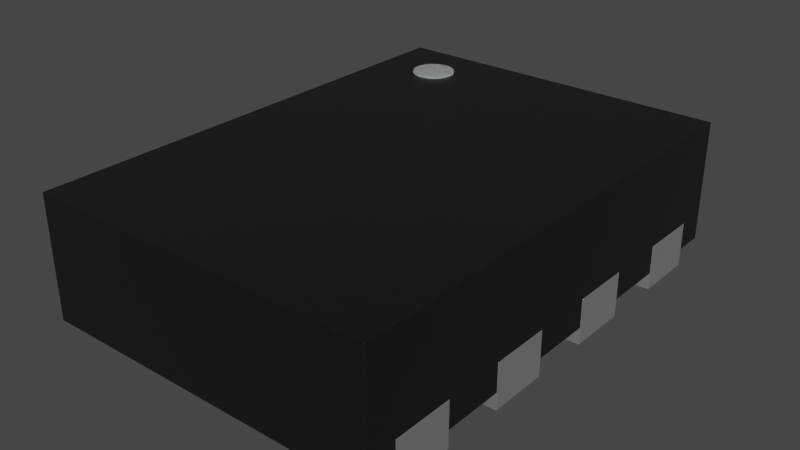 # Source: X2SON8_1.4x1x0.32mm_P0.35mm.blend  (saved by Blender 4.1.23; exported with 4.5.12 LTS)
import bpy
from mathutils import Matrix  # noqa: F401  (used for matrix-valued properties, if any)

bpy.ops.wm.read_factory_settings(use_empty=True)
scene = bpy.context.scene
scene.name = 'Scene'

# ---- collections
col_collection = bpy.data.collections.new('Collection'); scene.collection.children.link(col_collection)

# ---- materials (node trees are filled in below, after node groups)
mat_metal_pins = bpy.data.materials.new('metal_pins')
mat_metal_pins.use_transparent_shadow = False
mat_metal_pins.preview_render_type = 'CUBE'
mat_plastic_chip = bpy.data.materials.new('plastic_chip')
mat_plastic_chip.use_transparent_shadow = False
mat_plastic_chip.preview_render_type = 'CUBE'
mat_white_markings = bpy.data.materials.new('white_markings')
mat_white_markings.use_transparent_shadow = False
mat_white_markings.preview_render_type = 'FLAT'

# ---- material node trees
mat_metal_pins.use_nodes = True; mat_metal_pins.node_tree.nodes.clear()
_N = mat_metal_pins.node_tree.nodes; _L = mat_metal_pins.node_tree.links
n0 = _N.new('ShaderNodeMapping'); n0.name = 'Mapping'; n0.location = (-1447, -91)
n0.inputs[3].default_value = (4.8, 1.2, 1.1)
n1 = _N.new('ShaderNodeBsdfPrincipled'); n1.name = 'Principled BSDF'; n1.location = (-560, 254)
n1.distribution = 'GGX'
n1.subsurface_method = 'BURLEY'
n1.inputs[1].default_value = 0.7818
n1.inputs[2].default_value = 0.2886
n1.inputs[3].default_value = 1.45
n1.inputs[13].default_value = 0.0
n1.inputs[27].default_value = (0.0, 0.0, 0.0, 1.0)
n1.inputs[28].default_value = 1.0
n2 = _N.new('ShaderNodeOutputMaterial'); n2.name = 'Material Output.002'; n2.location = (-205, 253)
n2.width = 213
n3 = _N.new('ShaderNodeTexNoise'); n3.name = 'Noise Texture.002'; n3.location = (-1228, -73)
n3.inputs[2].default_value = 0.1
n3.inputs[3].default_value = 7.0
n3.inputs[4].default_value = 0.6
n3.inputs[8].default_value = 0.4
n4 = _N.new('ShaderNodeTexCoord'); n4.name = 'Texture Coordinate'; n4.location = (-1636, -116)
n5 = _N.new('ShaderNodeMix'); n5.name = 'Mix.001'; n5.location = (-921, 45)
n5.data_type = 'RGBA'
n5.inputs[6].default_value = (0.9398, 0.9547, 1.0, 1.0)
n5.inputs[7].default_value = (0.13, 0.1259, 0.1359, 1.0)
n6 = _N.new('ShaderNodeBump'); n6.name = 'Bump.001'; n6.location = (-1001, -227)
n6.inputs[0].default_value = 0.05
n6.inputs[1].default_value = 0.01
n6.inputs[2].default_value = 1.0
_L.new(n1.outputs[0], n2.inputs[0])
_L.new(n3.outputs[0], n6.inputs[3])
_L.new(n0.outputs[0], n3.inputs[0])
_L.new(n3.outputs[0], n5.inputs[0])
_L.new(n4.outputs[3], n0.inputs[0])
_L.new(n5.outputs[2], n1.inputs[0])
_L.new(n6.outputs[0], n1.inputs[5])
n2.is_active_output = True
mat_plastic_chip.use_nodes = True; mat_plastic_chip.node_tree.nodes.clear()
_N = mat_plastic_chip.node_tree.nodes; _L = mat_plastic_chip.node_tree.links
n0 = _N.new('ShaderNodeBsdfPrincipled'); n0.name = 'Principled BSDF'; n0.location = (10, 300)
n0.distribution = 'GGX'
n0.subsurface_method = 'BURLEY'
n0.inputs[0].default_value = (0.009312, 0.009312, 0.009312, 1.0)
n0.inputs[1].default_value = 0.1372
n0.inputs[2].default_value = 0.3706
n0.inputs[3].default_value = 1.45
n0.inputs[27].default_value = (0.0, 0.0, 0.0, 1.0)
n0.inputs[28].default_value = 1.0
n1 = _N.new('ShaderNodeOutputMaterial'); n1.name = 'Material Output'; n1.location = (300, 300)
n2 = _N.new('ShaderNodeTexNoise'); n2.name = 'Noise Texture'; n2.location = (-893, 54)
n2.inputs[2].default_value = 200.0
n2.inputs[3].default_value = 3.6
n2.inputs[4].default_value = 0.8375
n3 = _N.new('ShaderNodeBump'); n3.name = 'Bump'; n3.location = (-604, -53)
n3.inputs[0].default_value = 0.08
n3.inputs[1].default_value = 1.0
n3.inputs[2].default_value = 1.0
_L.new(n0.outputs[0], n1.inputs[0])
_L.new(n2.outputs[0], n3.inputs[3])
_L.new(n3.outputs[0], n0.inputs[5])
n1.is_active_output = True
mat_white_markings.use_nodes = True; mat_white_markings.node_tree.nodes.clear()
_N = mat_white_markings.node_tree.nodes; _L = mat_white_markings.node_tree.links
n0 = _N.new('ShaderNodeOutputMaterial'); n0.name = 'Material Output'; n0.location = (300, 300)
n1 = _N.new('ShaderNodeBsdfPrincipled'); n1.name = 'Principled BSDF'; n1.location = (-34, 272)
n1.distribution = 'GGX'
n1.subsurface_method = 'BURLEY'
n1.inputs[1].default_value = 0.02
n1.inputs[2].default_value = 0.4636
n1.inputs[3].default_value = 1.4
n1.inputs[8].default_value = 1.0
n1.inputs[10].default_value = 0.3682
n1.inputs[13].default_value = 0.6591
n1.inputs[18].default_value = 0.2318
n1.inputs[20].default_value = 0.6709
n1.inputs[24].default_value = 0.1191
n1.inputs[27].default_value = (0.0, 0.0, 0.0, 1.0)
n1.inputs[28].default_value = 1.0
n2 = _N.new('ShaderNodeMapping'); n2.name = 'Mapping'; n2.location = (-1010, 265)
n2.inputs[3].default_value = (3.0, 1.0, 1.0)
n3 = _N.new('ShaderNodeTexCoord'); n3.name = 'Texture Coordinate'; n3.location = (-1250, 180)
n4 = _N.new('ShaderNodeBump'); n4.name = 'Bump'; n4.location = (-376, -99)
n4.inputs[0].default_value = 0.05
n4.inputs[1].default_value = 1.0
n4.inputs[2].default_value = 1.0
n5 = _N.new('ShaderNodeTexNoise'); n5.name = 'Noise Texture'; n5.location = (-662, 176)
n5.inputs[2].default_value = 88.0
n5.inputs[3].default_value = 10.8
n5.inputs[4].default_value = 0.9167
n5.inputs[8].default_value = 1.6
n6 = _N.new('ShaderNodeValToRGB'); n6.name = 'ColorRamp'; n6.location = (-354, 186)
while len(n6.color_ramp.elements) > 1: n6.color_ramp.elements.remove(n6.color_ramp.elements[-1])
n6.color_ramp.elements[0].position = 0.0; n6.color_ramp.elements[0].color = (0.2596, 0.2596, 0.2596, 1.0)
_e = n6.color_ramp.elements.new(1.0); _e.color = (0.6303, 0.6303, 0.6303, 1.0)
n7 = _N.new('ShaderNodeMix'); n7.name = 'Mix'; n7.location = (-204, 152)
n7.data_type = 'RGBA'
n7.inputs[0].default_value = 0.3682
n7.inputs[7].default_value = (0.2525, 0.2525, 0.2525, 1.0)
_L.new(n5.outputs[0], n6.inputs[0])
_L.new(n1.outputs[0], n0.inputs[0])
_L.new(n3.outputs[2], n2.inputs[0])
_L.new(n2.outputs[0], n5.inputs[0])
_L.new(n5.outputs[0], n4.inputs[3])
_L.new(n4.outputs[0], n1.inputs[5])
_L.new(n6.outputs[0], n7.inputs[6])
_L.new(n7.outputs[2], n1.inputs[0])
n0.is_active_output = True

# ---- world
world_world = bpy.data.worlds.new('World'); scene.world = world_world
world_world.use_nodes = True; world_world.node_tree.nodes.clear()
_N = world_world.node_tree.nodes; _L = world_world.node_tree.links
n0 = _N.new('ShaderNodeOutputWorld'); n0.name = 'World Output'; n0.location = (300, 300)
n1 = _N.new('ShaderNodeBackground'); n1.name = 'Background'; n1.location = (10, 300)
n1.inputs[0].default_value = (0.05088, 0.05088, 0.05088, 1.0)
_L.new(n1.outputs[0], n0.inputs[0])
n0.is_active_output = True
world_world.color = (0.05088, 0.05088, 0.05088)
world_world.use_sun_shadow = False
world_world.sun_shadow_jitter_overblur = 0.0

# ---- meshes
me_shape_9_indexedfaceset_014 = bpy.data.meshes.new('SHAPE_9_IndexedFaceSet.014')
me_shape_9_indexedfaceset_014.from_pydata([(0.2, 0.0875, 0.13), (0.2, -0.2625, 8.742e-09), (0.2, -0.0875, 0.13), (-0.5, -0.2625, 0.13), (-0.5, -0.2625, -2.186e-08), (-0.2, -0.2625, -8.742e-09), (0.2, -0.6125, 8.742e-09), (0.5, -0.6125, 2.186e-08), (-0.5, -0.4375, 0.13), (-0.2, -0.4375, 0.13), (-0.5, 0.4375, -2.186e-08), (-0.1, 0.4375, 0.13), (0.5, -0.4375, 0.13), (-0.175, 0.6125, 0.13), (0.5, 0.2625, 0.13), (0.2, -0.2625, 0.13), (-0.2, -0.0875, 0.13), (-0.305, 0.6012, 0.305), (-0.2, 0.0875, -8.742e-09), (-0.2, 0.2625, -8.742e-09), (-0.2, -0.6125, -8.742e-09), (-0.2, -0.4375, -8.742e-09), (-0.2777, 0.5854, 0.305), (-0.3208, 0.6033, 0.305), (-0.268, 0.5728, 0.305), (-0.2619, 0.5581, 0.305), (-0.3817, 0.5423, 0.305), (-0.3797, 0.5581, 0.305), (-0.3736, 0.5728, 0.305), (-0.3513, 0.5951, 0.305), (0.2, -0.6125, 0.13), (0.5, -0.6125, 0.13), (-0.1, 0.4375, -4.371e-09), (-0.175, 0.6125, -7.649e-09), (0.5, 0.0875, 0.13), (0.5, 0.2625, 2.186e-08), (-0.5, -0.0875, -2.186e-08), (-0.2903, 0.4895, 0.305), (-0.2619, 0.5265, 0.305), (-0.2, -0.6125, 0.13), (-0.2, 0.0875, 0.13), (0.5, -0.2625, 0.13), (0.5, -0.0875, 0.13), (-0.3736, 0.5118, 0.305), (0.5, 0.6125, 2.186e-08), (0.5, 0.4375, 2.186e-08), (0.2, 0.6125, 8.742e-09), (0.2, 0.4375, 8.742e-09), (0.2, 0.6125, 0.13), (0.5, 0.6125, 0.13), (0.2, 0.0875, 8.742e-09), (0.5, 0.0875, 2.186e-08), (0.2, 0.2625, 8.742e-09), (0.2, 0.2625, 0.13), (-0.5, 0.0875, 0.13), (-0.5, 0.2625, -2.186e-08), (-0.5, 0.2625, 0.13), (-0.5, 0.0875, -2.186e-08), (0.5, -0.0875, 2.186e-08), (0.5, -0.2625, 2.186e-08), (0.2, -0.0875, 8.742e-09), (-0.2, -0.0875, -8.742e-09), (-0.2, -0.2625, 0.13), (0.2, -0.4375, 8.742e-09), (0.2, -0.4375, 0.13), (0.5, -0.4375, 2.186e-08), (-0.5, -0.4375, -2.186e-08), (-0.5, -0.6125, -2.186e-08), (-0.1, 0.5375, -4.371e-09), (-0.5, 0.6125, -2.186e-08), (-0.5, 0.4375, 0.13), (-0.5, 0.6125, 0.13), (-0.2777, 0.4992, 0.305), (0.5, 0.4375, 0.13), (-0.305, 0.4834, 0.305), (-0.268, 0.5118, 0.305), (0.2, 0.4375, 0.13), (-0.5, -0.6125, 0.13), (-0.2, 0.2625, 0.13), (-0.5, -0.0875, 0.13), (-0.1, 0.5375, 0.13), (-0.3513, 0.4895, 0.305), (-0.2598, 0.5423, 0.305), (-0.3208, 0.4814, 0.305), (-0.3797, 0.5265, 0.305), (-0.3366, 0.4834, 0.305), (-0.3639, 0.4992, 0.305), (-0.3639, 0.5854, 0.305), (-0.3366, 0.6012, 0.305), (-0.2903, 0.5951, 0.305), (0.2, 0.0875, 0.13), (0.2, -0.0875, 0.13), (-0.5, -0.2625, 0.13), (-0.5, -0.4375, 0.13), (-0.2, -0.4375, 0.13), (-0.1, 0.4375, 0.13), (-0.5, 0.0875, 0.05), (0.5, -0.4375, 0.13), (-0.5, 0.4375, 0.05), (-0.2, -0.0875, 0.05), (-0.5, -0.7, 0.05), (0.5, 0.4375, 0.05), (-0.175, 0.6125, 0.13), (0.5, 0.6125, 0.05), (0.2, 0.0875, 0.05), (0.5, 0.2625, 0.13), (-0.2, -0.6125, 0.05), (0.2, -0.0875, 0.05), (0.2, -0.2625, 0.13), (-0.2, -0.0875, 0.13), (0.2, -0.6125, 0.13), (0.5, -0.6125, 0.13), (0.5, 0.0875, 0.13), (0.5, -0.7, 0.4), (-0.5, 0.2625, 0.05), (0.2, -0.2625, 0.05), (0.5, 0.0875, 0.05), (0.5, -0.7, 0.05), (0.5, 0.7, 0.4), (0.2, 0.6125, 0.05), (-0.2, -0.4375, 0.05), (-0.2, -0.6125, 0.13), (-0.2, 0.0875, 0.13), (0.5, -0.0875, 0.05), (0.5, -0.2625, 0.13), (0.5, -0.0875, 0.13), (-0.2, -0.2625, 0.05), (0.2, 0.6125, 0.13), (0.5, 0.6125, 0.13), (0.2, 0.2625, 0.13), (-0.5, 0.0875, 0.13), (-0.5, 0.2625, 0.13), (-0.2, -0.2625, 0.13), (0.2, -0.4375, 0.13), (-0.5, 0.4375, 0.13), (-0.5, 0.6125, 0.13), (-0.2619, 0.5265, 0.405), (-0.5, -0.0875, 0.05), (-0.5, 0.6125, 0.05), (-0.5, 0.7, 0.05), (-0.5, -0.4375, 0.05), (-0.5, -0.2625, 0.05), (0.5, 0.4375, 0.13), (-0.5, -0.6125, 0.05), (0.5, -0.2625, 0.05), (0.2, 0.4375, 0.05), (-0.2, 0.2625, 0.05), (0.2, -0.6125, 0.05), (0.5, 0.2625, 0.05), (0.5, 0.7, 0.05), (-0.5, -0.7, 0.4), (-0.3797, 0.5265, 0.405), (-0.5, 0.7, 0.4), (-0.268, 0.5118, 0.405), (0.2, 0.4375, 0.13), (0.2, 0.2625, 0.05), (-0.5, -0.6125, 0.13), (-0.2, 0.0875, 0.05), (-0.2, 0.2625, 0.13), (-0.5, -0.0875, 0.13), (0.2, -0.4375, 0.05), (0.5, -0.4375, 0.05), (0.5, -0.6125, 0.05), (-0.1, 0.4375, 0.05), (-0.175, 0.6125, 0.05), (-0.1, 0.5375, 0.13), (-0.1, 0.5375, 0.05), (-0.2777, 0.4992, 0.405), (-0.2903, 0.4895, 0.405), (-0.2598, 0.5423, 0.405), (-0.2777, 0.5854, 0.405), (-0.2903, 0.5951, 0.405), (-0.305, 0.6012, 0.405), (-0.3817, 0.5423, 0.405), (-0.3797, 0.5581, 0.405), (-0.3736, 0.5728, 0.405), (-0.268, 0.5728, 0.405), (-0.2619, 0.5581, 0.405), (-0.3639, 0.5854, 0.405), (-0.3208, 0.6033, 0.405), (-0.3513, 0.5951, 0.405), (-0.3366, 0.6012, 0.405), (-0.3639, 0.4992, 0.405), (-0.3736, 0.5118, 0.405), (-0.3513, 0.4895, 0.405), (-0.3366, 0.4834, 0.405), (-0.305, 0.4834, 0.405), (-0.3208, 0.4814, 0.405)], [], [(44, 45, 47, 46), (37, 72, 167, 168), (73, 49, 48, 76), (112, 105, 118), (76, 47, 45, 73), (27, 26, 173, 174), (48, 46, 47, 76), (74, 37, 168, 186), (49, 44, 46, 48), (102, 164, 166, 165), (53, 52, 50, 0), (110, 133, 97, 111), (34, 51, 35, 14), (105, 142, 118), (54, 57, 18, 40), (115, 160, 120, 126), (56, 55, 57, 54), (144, 124, 97, 161), (14, 35, 52, 53), (87, 28, 175, 178), (34, 14, 53, 0), (162, 147, 110, 111), (18, 57, 55, 19), (28, 27, 174, 175), (56, 54, 40, 78), (81, 85, 185, 184), (78, 19, 55, 56), (118, 128, 149), (41, 59, 58, 42), (118, 142, 128), (113, 124, 125), (5, 4, 36, 61), (147, 162, 117), (58, 59, 1, 60), (147, 160, 133, 110), (15, 1, 59, 41), (108, 91, 125, 124), (65, 7, 6, 63), (128, 103, 149), (41, 42, 2, 15), (99, 126, 132, 109), (71, 69, 10, 70), (156, 143, 100), (2, 60, 1, 15), (150, 93, 156), (79, 36, 4, 3), (116, 112, 125, 123), (163, 98, 134, 95), (3, 4, 5, 62), (126, 141, 92, 132), (79, 3, 62, 16), (164, 149, 119), (40, 18, 19, 78), (113, 97, 124), (31, 7, 65, 12), (144, 115, 108, 124), (32, 68, 80, 11), (137, 96, 157, 99), (30, 6, 7, 31), (152, 130, 159), (64, 63, 6, 30), (146, 157, 122, 158), (12, 65, 63, 64), (152, 159, 150), (8, 66, 67, 77), (157, 96, 130, 122), (31, 12, 64, 30), (152, 139, 135), (20, 67, 66, 21), (152, 134, 131), (8, 77, 39, 9), (152, 135, 134), (9, 21, 66, 8), (140, 120, 94, 93), (39, 20, 21, 9), (120, 106, 121, 94), (77, 67, 20, 39), (106, 143, 156, 121), (13, 33, 69, 71), (107, 123, 125, 91), (32, 11, 70, 10), (152, 131, 130), (32, 33, 68), (86, 81, 184, 182), (38, 82, 169, 136), (165, 166, 163, 95), (139, 138, 135), (32, 10, 69, 33), (11, 80, 13), (25, 24, 176, 177), (68, 33, 13, 80), (119, 149, 103), (113, 125, 112), (114, 146, 158, 131), (85, 83, 187, 185), (101, 142, 105, 148), (139, 152, 118, 149), (116, 104, 90, 112), (140, 93, 92, 141), (90, 129, 105, 112), (101, 145, 154, 142), (138, 164, 102, 135), (145, 119, 127, 154), (119, 103, 128, 127), (160, 161, 97, 133), (163, 166, 119, 145), (106, 120, 160, 147), (11, 13, 71, 70), (160, 115, 144, 161), (146, 163, 145, 155), (114, 98, 163, 146), (113, 112, 118), (115, 107, 91, 108), (35, 51, 50, 52), (104, 155, 129, 90), (138, 139, 164), (101, 148, 155, 145), (62, 5, 61, 16), (113, 117, 111), (104, 107, 99, 157), (82, 25, 177, 169), (114, 131, 134, 98), (155, 148, 105, 129), (126, 120, 140, 141), (159, 92, 150), (113, 111, 97), (139, 149, 164), (75, 38, 136, 153), (117, 162, 111), (117, 113, 150, 100), (29, 87, 178, 180), (0, 50, 51, 34), (155, 104, 157, 146), (83, 74, 186, 187), (24, 22, 170, 176), (92, 93, 150), (22, 89, 171, 170), (137, 159, 130, 96), (42, 58, 60, 2), (150, 156, 100), (26, 84, 151, 173), (16, 61, 36, 79), (164, 119, 166), (88, 29, 180, 181), (137, 99, 109, 159), (100, 147, 117), (100, 143, 106), (116, 123, 107, 104), (89, 17, 172, 171), (73, 45, 44, 49), (72, 75, 153, 167), (43, 86, 182, 183), (17, 23, 179, 172), (154, 127, 128, 142), (100, 106, 147), (84, 43, 183, 151), (23, 88, 181, 179), (107, 115, 126, 99), (173, 151, 183, 182, 184, 185, 187, 186, 168, 167, 153, 136, 169, 177, 176, 170, 171, 172, 179, 181, 180, 178, 175, 174), (113, 118, 152, 150), (121, 156, 93, 94), (92, 159, 109, 132), (131, 158, 122, 130), (165, 95, 134, 135, 102), (26, 27, 28, 87, 29, 88, 23, 17, 89, 22, 24, 25, 82, 38, 75, 72, 37, 74, 83, 85, 81, 86, 43, 84)])
me_shape_9_indexedfaceset_014.polygons.foreach_set('use_smooth', [True] * 165)
me_shape_9_indexedfaceset_014.polygons.foreach_set('material_index', [0, 2, 0, 1, 0, 2, 0, 2, 0, 1, 0, 1, 0, 1, 0, 1, 0, 1, 0, 2, 0, 1, 0, 2, 0, 2, 0, 1, 0, 1, 1, 0, 1, 0, 1, 0, 1, 0, 1, 0, 1, 0, 1, 0, 1, 0, 1, 1, 0, 1, 0, 1, 0, 1, 0, 1, 0, 1, 0, 1, 0, 1, 0, 1, 0, 1, 0, 1, 0, 1, 0, 1, 0, 1, 0, 1, 0, 1, 0, 1, 0, 1, 0, 2, 2, 1, 1, 0, 0, 2, 0, 1, 1, 1, 2, 1, 1, 1, 1, 1, 1, 1, 1, 1, 1, 1, 1, 0, 1, 1, 1, 1, 1, 0, 1, 1, 1, 0, 1, 1, 2, 1, 1, 1, 1, 1, 1, 2, 1, 1, 2, 0, 1, 2, 2, 1, 2, 1, 0, 1, 2, 0, 1, 2, 1, 1, 1, 1, 2, 0, 2, 2, 2, 1, 1, 2, 2, 1, 2, 1, 1, 1, 1, 1, 2])
_k = set([(0, 34), (0, 50), (0, 53), (1, 15), (1, 59), (1, 60), (2, 15), (2, 42), (2, 60), (3, 4), (3, 62), (3, 79), (4, 5), (4, 36), (5, 61), (5, 62), (6, 7), (6, 30), (6, 63), (7, 31), (7, 65), (8, 9), (8, 66), (8, 77), (9, 21), (9, 39), (10, 32), (10, 69), (10, 70), (11, 32), (11, 70), (11, 80), (12, 31), (12, 64), (12, 65), (13, 71), (13, 80), (14, 34), (14, 35), (14, 53), (15, 41), (16, 61), (16, 62), (16, 79), (17, 23), (17, 89), (18, 19), (18, 40), (18, 57), (19, 55), (19, 78), (20, 21), (20, 39), (20, 67), (21, 66), (22, 24), (22, 89), (23, 88), (24, 25), (25, 82), (26, 27), (26, 84), (27, 28), (28, 87), (29, 87), (29, 88), (30, 31), (30, 64), (32, 68), (33, 68), (33, 69), (34, 51), (35, 51), (35, 52), (36, 61), (36, 79), (37, 72), (37, 74), (38, 75), (38, 82), (39, 77), (40, 54), (40, 78), (41, 42), (41, 59), (42, 58), (43, 84), (43, 86), (44, 45), (44, 46), (44, 49), (45, 47), (45, 73), (46, 47), (46, 48), (47, 76), (48, 49), (48, 76), (49, 73), (50, 51), (50, 52), (52, 53), (54, 56), (54, 57), (55, 56), (55, 57), (56, 78), (58, 59), (58, 60), (63, 64), (63, 65), (66, 67), (67, 77), (69, 71), (70, 71), (72, 75), (73, 76), (74, 83), (81, 85), (81, 86), (83, 85), (90, 104), (90, 112), (90, 129), (91, 107), (91, 108), (91, 125), (92, 132), (92, 141), (92, 159), (93, 94), (93, 140), (93, 156), (94, 120), (94, 121), (95, 134), (95, 163), (95, 165), (96, 130), (96, 137), (96, 157), (97, 111), (97, 133), (97, 161), (98, 114), (98, 134), (98, 163), (99, 109), (99, 126), (99, 137), (100, 117), (100, 143), (100, 150), (101, 142), (101, 145), (101, 148), (102, 135), (102, 165), (103, 119), (103, 128), (103, 149), (104, 116), (104, 155), (105, 112), (105, 129), (105, 148), (106, 120), (106, 121), (106, 143), (107, 115), (107, 123), (108, 115), (108, 124), (109, 132), (109, 159), (110, 111), (110, 133), (110, 147), (111, 162), (112, 116), (113, 117), (113, 118), (113, 150), (114, 131), (114, 146), (115, 144), (116, 123), (117, 162), (118, 149), (118, 152), (119, 127), (119, 145), (120, 140), (121, 156), (122, 130), (122, 157), (122, 158), (123, 125), (124, 125), (124, 144), (126, 132), (126, 141), (127, 128), (127, 154), (128, 142), (129, 155), (130, 131), (131, 158), (133, 160), (134, 135), (135, 138), (136, 153), (136, 169), (137, 159), (138, 139), (138, 164), (139, 149), (139, 152), (140, 141), (142, 154), (143, 156), (144, 161), (145, 154), (146, 157), (146, 158), (147, 160), (147, 162), (148, 155), (150, 152), (151, 173), (151, 183), (153, 167), (160, 161), (163, 166), (164, 166), (167, 168), (168, 186), (169, 177), (170, 171), (170, 176), (171, 172), (172, 179), (173, 174), (174, 175), (175, 178), (176, 177), (178, 180), (179, 181), (180, 181), (182, 183), (182, 184), (184, 185), (185, 187), (186, 187)])
me_shape_9_indexedfaceset_014.attributes.new('sharp_edge', 'BOOLEAN', 'EDGE').data.foreach_set('value', [ (min(e.vertices), max(e.vertices)) in _k for e in me_shape_9_indexedfaceset_014.edges])
_uv = me_shape_9_indexedfaceset_014.uv_layers.new(name='UVMap')
_uv.uv.foreach_set('vector', [0.8571, 0.0625, 0.8571, 0.1875, 0.6429, 0.1875, 0.6429, 0.0625, 0.2926, 0.7179, 0.3017, 0.7179, 0.3017, 0.7893, 0.2926, 0.7893, 0.8571, 0.1875, 0.8571, 0.0625, 0.6429, 0.0625, 0.6429, 0.1875, 0.5929, 0.4375, 0.5929, 0.3125, 0.7857, 0.0, 0.6429, 0.5929, 0.6429, 0.5, 0.8571, 0.5, 0.8571, 0.5929, 0.7179, 0.1014, 0.7179, 0.1126, 0.7893, 0.1126, 0.7893, 0.1014, 0.5929, 0.0625, 0.5, 0.0625, 0.5, 0.1875, 0.5929, 0.1875, 0.2821, 0.7179, 0.2926, 0.7179, 0.2926, 0.7893, 0.2821, 0.7893, 0.8571, 0.5929, 0.8571, 0.5, 0.6429, 0.5, 0.6429, 0.5929, 0.375, 0.5929, 0.375, 0.5357, 0.4286, 0.5357, 0.4286, 0.5929, 0.5929, 0.3125, 0.5, 0.3125, 0.5, 0.4375, 0.5929, 0.4375, 0.6429, 0.9375, 0.6429, 0.8125, 0.8571, 0.8125, 0.8571, 0.9375, 0.5929, 0.4375, 0.5, 0.4375, 0.5, 0.3125, 0.5929, 0.3125, 0.5929, 0.3125, 0.5929, 0.1875, 0.7857, 0.0, 0.1429, 0.5929, 0.1429, 0.5, 0.3571, 0.5, 0.3571, 0.5929, 0.6429, 0.6875, 0.6429, 0.8125, 0.3571, 0.8125, 0.3571, 0.6875, 0.5929, 0.3125, 0.5, 0.3125, 0.5, 0.4375, 0.5929, 0.4375, 0.5357, 0.6875, 0.5929, 0.6875, 0.5929, 0.8125, 0.5357, 0.8125, 0.8571, 0.5929, 0.8571, 0.5, 0.6429, 0.5, 0.6429, 0.5929, 0.7179, 0.08186, 0.7179, 0.09087, 0.7893, 0.09087, 0.7893, 0.08186, 0.8571, 0.4375, 0.8571, 0.3125, 0.6429, 0.3125, 0.6429, 0.4375, 0.8571, 0.5357, 0.6429, 0.5357, 0.6429, 0.5929, 0.8571, 0.5929, 0.3571, 0.4375, 0.1429, 0.4375, 0.1429, 0.3125, 0.3571, 0.3125, 0.7179, 0.09087, 0.7179, 0.1014, 0.7893, 0.1014, 0.7893, 0.09087, 0.1429, 0.3125, 0.1429, 0.4375, 0.3571, 0.4375, 0.3571, 0.3125, 0.2491, 0.7179, 0.2596, 0.7179, 0.2596, 0.7893, 0.2491, 0.7893, 0.3571, 0.5929, 0.3571, 0.5, 0.1429, 0.5, 0.1429, 0.5929, 0.7857, 0.0, 0.5929, 0.0625, 0.5357, 0.0, 0.5929, 0.6875, 0.5, 0.6875, 0.5, 0.5625, 0.5929, 0.5625, 0.7857, 0.0, 0.5929, 0.1875, 0.5929, 0.0625, 0.7857, 1.0, 0.5929, 0.6875, 0.5929, 0.5625, 0.3571, 0.6875, 0.1429, 0.6875, 0.1429, 0.5625, 0.3571, 0.5625, 0.6429, 0.9375, 0.8571, 0.9375, 0.8571, 1.0, 0.8571, 0.5625, 0.8571, 0.6875, 0.6429, 0.6875, 0.6429, 0.5625, 0.5357, 0.9375, 0.5357, 0.8125, 0.5929, 0.8125, 0.5929, 0.9375, 0.6429, 0.5929, 0.6429, 0.5, 0.8571, 0.5, 0.8571, 0.5929, 0.6429, 0.6875, 0.6429, 0.5625, 0.8571, 0.5625, 0.8571, 0.6875, 0.8571, 0.8125, 0.8571, 0.9375, 0.6429, 0.9375, 0.6429, 0.8125, 0.5929, 0.0625, 0.5357, 0.0625, 0.5357, 0.0, 0.8571, 0.6875, 0.8571, 0.5625, 0.6429, 0.5625, 0.6429, 0.6875, 0.5357, 0.5625, 0.5357, 0.6875, 0.5929, 0.6875, 0.5929, 0.5625, 0.5929, 0.0625, 0.5, 0.0625, 0.5, 0.1875, 0.5929, 0.1875, 0.5929, 0.9375, 0.5357, 0.9375, 0.5357, 1.0, 0.5929, 0.5625, 0.5, 0.5625, 0.5, 0.6875, 0.5929, 0.6875, 0.7857, 1.0, 0.5929, 0.8125, 0.5929, 0.9375, 0.5929, 0.5625, 0.5, 0.5625, 0.5, 0.6875, 0.5929, 0.6875, 0.5357, 0.4375, 0.5929, 0.4375, 0.5929, 0.5625, 0.5357, 0.5625, 0.4286, 0.5357, 0.1429, 0.5357, 0.1429, 0.5929, 0.4286, 0.5929, 0.1429, 0.5929, 0.1429, 0.5, 0.3571, 0.5, 0.3571, 0.5929, 0.3571, 0.5357, 0.1429, 0.5357, 0.1429, 0.5929, 0.3571, 0.5929, 0.1429, 0.5625, 0.1429, 0.6875, 0.3571, 0.6875, 0.3571, 0.5625, 0.375, 0.0625, 0.8571, 0.0, 0.6429, 0.0625, 0.5929, 0.4375, 0.5, 0.4375, 0.5, 0.3125, 0.5929, 0.3125, 0.7857, 1.0, 0.5929, 0.8125, 0.5929, 0.6875, 0.5929, 0.9375, 0.5, 0.9375, 0.5, 0.8125, 0.5929, 0.8125, 0.8571, 0.5357, 0.6429, 0.5357, 0.6429, 0.5929, 0.8571, 0.5929, 0.5, 0.1875, 0.5, 0.1161, 0.5929, 0.1161, 0.5929, 0.1875, 0.1429, 0.5625, 0.1429, 0.4375, 0.3571, 0.4375, 0.3571, 0.5625, 0.6429, 0.5929, 0.6429, 0.5, 0.8571, 0.5, 0.8571, 0.5929, 0.7857, 0.0, 0.5929, 0.4375, 0.5929, 0.5625, 0.5929, 0.8125, 0.5, 0.8125, 0.5, 0.9375, 0.5929, 0.9375, 0.5357, 0.3125, 0.5357, 0.4375, 0.5929, 0.4375, 0.5929, 0.3125, 0.8571, 0.5929, 0.8571, 0.5, 0.6429, 0.5, 0.6429, 0.5929, 0.7857, 0.0, 0.5929, 0.5625, 0.7857, 1.0, 0.5929, 0.8125, 0.5, 0.8125, 0.5, 0.9375, 0.5929, 0.9375, 0.3571, 0.5357, 0.1429, 0.5357, 0.1429, 0.5929, 0.3571, 0.5929, 0.8571, 0.9375, 0.8571, 0.8125, 0.6429, 0.8125, 0.6429, 0.9375, 0.7857, 0.0, 0.5357, 0.0, 0.5929, 0.0625, 0.3571, 0.9375, 0.1429, 0.9375, 0.1429, 0.8125, 0.3571, 0.8125, 0.7857, 0.0, 0.5929, 0.1875, 0.5929, 0.3125, 0.1429, 0.8125, 0.1429, 0.9375, 0.3571, 0.9375, 0.3571, 0.8125, 0.7857, 0.0, 0.5929, 0.0625, 0.5929, 0.1875, 0.3571, 0.5929, 0.3571, 0.5, 0.1429, 0.5, 0.1429, 0.5929, 0.1429, 0.5357, 0.3571, 0.5357, 0.3571, 0.5929, 0.1429, 0.5929, 0.5929, 0.9375, 0.5, 0.9375, 0.5, 0.8125, 0.5929, 0.8125, 0.5357, 0.8125, 0.5357, 0.9375, 0.5929, 0.9375, 0.5929, 0.8125, 0.1429, 0.5929, 0.1429, 0.5, 0.3571, 0.5, 0.3571, 0.5929, 0.3571, 0.5357, 0.1429, 0.5357, 0.1429, 0.5929, 0.3571, 0.5929, 0.375, 0.5929, 0.375, 0.5, 0.1429, 0.5, 0.1429, 0.5929, 0.6429, 0.5357, 0.8571, 0.5357, 0.8571, 0.5929, 0.6429, 0.5929, 0.4286, 0.5, 0.4286, 0.5929, 0.1429, 0.5929, 0.1429, 0.5, 0.7857, 0.0, 0.5929, 0.3125, 0.5929, 0.4375, 0.4286, 0.1875, 0.375, 0.0625, 0.4286, 0.1161, 0.2401, 0.7179, 0.2491, 0.7179, 0.2491, 0.7893, 0.2401, 0.7893, 0.7179, 0.1239, 0.7179, 0.1126, 0.7893, 0.1126, 0.7893, 0.1239, 0.5929, 0.1161, 0.5357, 0.1161, 0.5357, 0.1875, 0.5929, 0.1875, 0.5357, 0.0, 0.5357, 0.0625, 0.5929, 0.0625, 0.4286, 0.1875, 0.1429, 0.1875, 0.1429, 0.0625, 0.375, 0.0625, 0.4286, 0.1875, 0.4286, 0.1161, 0.375, 0.0625, 0.7179, 0.1014, 0.7179, 0.09087, 0.7893, 0.09087, 0.7893, 0.1014, 0.4286, 0.5, 0.375, 0.5, 0.375, 0.5929, 0.4286, 0.5929, 0.6429, 0.0625, 0.8571, 0.0, 0.8571, 0.0625, 0.7857, 1.0, 0.5929, 0.5625, 0.5929, 0.4375, 0.1429, 0.5357, 0.3571, 0.5357, 0.3571, 0.5929, 0.1429, 0.5929, 0.2596, 0.7179, 0.2709, 0.7179, 0.2709, 0.7893, 0.2596, 0.7893, 0.5357, 0.1875, 0.5929, 0.1875, 0.5929, 0.3125, 0.5357, 0.3125, 0.1429, 0.5357, 0.1429, 0.7857, 0.8571, 0.7857, 0.8571, 0.5357, 0.8571, 0.5357, 0.6429, 0.5357, 0.6429, 0.5929, 0.8571, 0.5929, 0.5357, 0.8125, 0.5929, 0.8125, 0.5929, 0.6875, 0.5357, 0.6875, 0.6429, 0.4375, 0.6429, 0.3125, 0.8571, 0.3125, 0.8571, 0.4375, 0.8571, 0.5357, 0.6429, 0.5357, 0.6429, 0.5929, 0.8571, 0.5929, 0.1429, 0.5357, 0.375, 0.5357, 0.375, 0.5929, 0.1429, 0.5929, 0.5357, 0.1875, 0.5357, 0.0625, 0.5929, 0.0625, 0.5929, 0.1875, 0.6429, 0.5357, 0.8571, 0.5357, 0.8571, 0.5929, 0.6429, 0.5929, 0.6429, 0.5357, 0.8571, 0.5357, 0.8571, 0.5929, 0.6429, 0.5929, 0.4286, 0.1875, 0.4286, 0.1161, 0.6429, 0.0625, 0.6429, 0.1875, 0.3571, 0.9375, 0.3571, 0.8125, 0.6429, 0.8125, 0.6429, 0.9375, 0.4286, 0.1875, 0.375, 0.0625, 0.1429, 0.0625, 0.1429, 0.1875, 0.6429, 0.8125, 0.6429, 0.6875, 0.8571, 0.6875, 0.8571, 0.8125, 0.3571, 0.3125, 0.4286, 0.1875, 0.6429, 0.1875, 0.6429, 0.3125, 0.1429, 0.3125, 0.1429, 0.1875, 0.4286, 0.1875, 0.3571, 0.3125, 0.7857, 1.0, 0.5929, 0.4375, 0.7857, 0.0, 0.5357, 0.6875, 0.5357, 0.5625, 0.5929, 0.5625, 0.5929, 0.6875, 0.8571, 0.3125, 0.8571, 0.4375, 0.6429, 0.4375, 0.6429, 0.3125, 0.5357, 0.4375, 0.5357, 0.3125, 0.5929, 0.3125, 0.5929, 0.4375, 0.1429, 0.0625, 0.1429, 0.0, 0.375, 0.0625, 0.8571, 0.1875, 0.8571, 0.3125, 0.6429, 0.3125, 0.6429, 0.1875, 0.5929, 0.6875, 0.5, 0.6875, 0.5, 0.5625, 0.5929, 0.5625, 0.7857, 1.0, 0.5357, 1.0, 0.5929, 0.9375, 0.6429, 0.4375, 0.6429, 0.5625, 0.3571, 0.5625, 0.3571, 0.4375, 0.7179, 0.1126, 0.7179, 0.1014, 0.7893, 0.1014, 0.7893, 0.1126, 0.5357, 0.3125, 0.5929, 0.3125, 0.5929, 0.1875, 0.5357, 0.1875, 0.6429, 0.5357, 0.8571, 0.5357, 0.8571, 0.5929, 0.6429, 0.5929, 0.3571, 0.6875, 0.3571, 0.8125, 0.1429, 0.8125, 0.1429, 0.6875, 0.5929, 0.5625, 0.5929, 0.6875, 0.7857, 1.0, 0.7857, 1.0, 0.5929, 0.9375, 0.5929, 0.8125, 0.1429, 0.0, 0.8571, 0.0, 0.375, 0.0625, 0.7179, 0.1344, 0.7179, 0.1239, 0.7893, 0.1239, 0.7893, 0.1344, 0.5357, 1.0, 0.5357, 0.9375, 0.5929, 0.9375, 0.8571, 0.5357, 0.8571, 0.7857, 0.1429, 0.7857, 0.1429, 0.5357, 0.2491, 0.7179, 0.2401, 0.7179, 0.2401, 0.7893, 0.2491, 0.7893, 0.6429, 0.5929, 0.6429, 0.5, 0.8571, 0.5, 0.8571, 0.5929, 0.6429, 0.3125, 0.6429, 0.4375, 0.3571, 0.4375, 0.3571, 0.3125, 0.2709, 0.7179, 0.2821, 0.7179, 0.2821, 0.7893, 0.2709, 0.7893, 0.7179, 0.09087, 0.7179, 0.08186, 0.7893, 0.08186, 0.7893, 0.09087, 0.5929, 0.6875, 0.5929, 0.8125, 0.7857, 1.0, 0.3017, 0.7179, 0.2926, 0.7179, 0.2926, 0.7893, 0.3017, 0.7893, 0.5357, 0.5625, 0.5929, 0.5625, 0.5929, 0.4375, 0.5357, 0.4375, 0.8571, 0.5929, 0.8571, 0.5, 0.6429, 0.5, 0.6429, 0.5929, 0.7857, 1.0, 0.5929, 0.9375, 0.5357, 1.0, 0.7179, 0.1126, 0.7179, 0.1239, 0.7893, 0.1239, 0.7893, 0.1126, 0.3571, 0.5929, 0.3571, 0.5, 0.1429, 0.5, 0.1429, 0.5929, 0.375, 0.0625, 0.6429, 0.0625, 0.4286, 0.1161, 0.2596, 0.7179, 0.2491, 0.7179, 0.2491, 0.7893, 0.2596, 0.7893, 0.1429, 0.5357, 0.3571, 0.5357, 0.3571, 0.5929, 0.1429, 0.5929, 0.1429, 1.0, 0.6429, 0.9375, 0.8571, 1.0, 0.1429, 1.0, 0.1429, 0.9375, 0.3571, 0.9375, 0.8571, 0.4375, 0.8571, 0.5625, 0.6429, 0.5625, 0.6429, 0.4375, 0.2926, 0.7179, 0.2821, 0.7179, 0.2821, 0.7893, 0.2926, 0.7893, 0.5929, 0.1875, 0.5, 0.1875, 0.5, 0.0625, 0.5929, 0.0625, 0.7179, 0.1434, 0.7179, 0.1344, 0.7893, 0.1344, 0.7893, 0.1434, 0.7179, 0.1344, 0.7179, 0.1434, 0.7893, 0.1434, 0.7893, 0.1344, 0.2821, 0.7179, 0.2709, 0.7179, 0.2709, 0.7893, 0.2821, 0.7893, 0.6429, 0.1875, 0.6429, 0.0625, 0.8571, 0.0625, 0.8571, 0.1875, 0.1429, 1.0, 0.3571, 0.9375, 0.6429, 0.9375, 0.7179, 0.1239, 0.7179, 0.1344, 0.7893, 0.1344, 0.7893, 0.1239, 0.2709, 0.7179, 0.2596, 0.7179, 0.2596, 0.7893, 0.2709, 0.7893, 0.6429, 0.5625, 0.6429, 0.6875, 0.3571, 0.6875, 0.3571, 0.5625, 0.2273, 0.1126, 0.2288, 0.1239, 0.2332, 0.1344, 0.2401, 0.1434, 0.2491, 0.1503, 0.2596, 0.1547, 0.2709, 0.1562, 0.2821, 0.1547, 0.2926, 0.1503, 0.3017, 0.1434, 0.3086, 0.1344, 0.3129, 0.1239, 0.3144, 0.1126, 0.3129, 0.1014, 0.3086, 0.09087, 0.3017, 0.08186, 0.2926, 0.07494, 0.2821, 0.07059, 0.2709, 0.06911, 0.2596, 0.07059, 0.2491, 0.07494, 0.2401, 0.08186, 0.2332, 0.09087, 0.2288, 0.1014, 0.8571, 1.0, 0.8571, 0.0, 0.1429, 0.0, 0.1429, 1.0, 0.3571, 0.9375, 0.1429, 0.9375, 0.1429, 0.8125, 0.3571, 0.8125, 0.1429, 0.6875, 0.1429, 0.5625, 0.3571, 0.5625, 0.3571, 0.6875, 0.1429, 0.3125, 0.3571, 0.3125, 0.3571, 0.4375, 0.1429, 0.4375, 0.4286, 0.1161, 0.4286, 0.1875, 0.1429, 0.1875, 0.1429, 0.0625, 0.375, 0.0625, 0.2273, 0.1126, 0.2288, 0.1014, 0.2332, 0.09087, 0.2401, 0.08186, 0.2491, 0.07494, 0.2596, 0.07059, 0.2709, 0.06911, 0.2821, 0.07059, 0.2926, 0.07494, 0.3017, 0.08186, 0.3086, 0.09087, 0.3129, 0.1014, 0.3144, 0.1126, 0.3129, 0.1239, 0.3086, 0.1344, 0.3017, 0.1434, 0.2926, 0.1503, 0.2821, 0.1547, 0.2709, 0.1562, 0.2596, 0.1547, 0.2491, 0.1503, 0.2401, 0.1434, 0.2332, 0.1344, 0.2288, 0.1239])
me_shape_9_indexedfaceset_014.materials.append(mat_metal_pins)
me_shape_9_indexedfaceset_014.materials.append(mat_plastic_chip)
me_shape_9_indexedfaceset_014.materials.append(mat_white_markings)
me_shape_9_indexedfaceset_014.update()
me_shape_9_indexedfaceset_014.normals_split_custom_set([tuple(v) for v in zip(*[iter([4.371e-08, -5.075e-15, -1.0, 4.371e-08, -5.075e-15, -1.0, 4.371e-08, -5.075e-15, -1.0, 4.371e-08, -5.075e-15, -1.0, 0.5, -0.866, -1.624e-06, 0.7071, -0.7071, -1.181e-06, 0.7071, -0.7071, -1.181e-06, 0.5, -0.866, -1.624e-06, 0.0, -4.257e-08, 1.0, 0.0, -4.257e-08, 1.0, 0.0, -4.257e-08, 1.0, 0.0, -4.257e-08, 1.0, 1.0, 8.87e-08, 3.229e-08, 1.0, -7.401e-08, 3.238e-08, 1.0, 9.002e-08, 2.358e-07, -9.934e-08, -1.0, 0.0, -9.934e-08, -1.0, 0.0, -9.934e-08, -1.0, 0.0, -9.934e-08, -1.0, 0.0, -0.9659, 0.2588, 5.166e-07, -1.0, 1.483e-07, 7.38e-08, -1.0, -1.483e-07, 7.38e-08, -0.9659, 0.2588, 5.166e-07, -1.0, 1.637e-07, 0.0, -1.0, 1.637e-07, 0.0, -1.0, 1.637e-07, 0.0, -1.0, 1.637e-07, 0.0, 0.2588, -0.9659, -1.771e-06, 0.5, -0.866, -1.624e-06, 0.5, -0.866, -1.624e-06, 0.2588, -0.9659, -1.771e-06, 1.987e-07, 1.0, 0.0, 1.987e-07, 1.0, 0.0, 1.987e-07, 1.0, 0.0, 1.987e-07, 1.0, 0.0, -0.3827, -0.9239, 0.0, -0.3827, -0.9239, 0.0, -0.9239, -0.3827, 0.0, -0.9239, -0.3827, 0.0, -1.0, 0.0, 0.0, -1.0, 0.0, 0.0, -1.0, 0.0, 0.0, -1.0, 0.0, 0.0, 0.0, 8.515e-08, -1.0, 0.0, 8.515e-08, -1.0, 0.0, 8.515e-08, -1.0, 0.0, 8.515e-08, -1.0, 1.0, 0.0, 0.0, 1.0, 0.0, 0.0, 1.0, 0.0, 0.0, 1.0, 0.0, 0.0, 1.0, -7.401e-08, 3.238e-08, 1.0, -2.6e-07, 2.121e-07, 1.0, 9.002e-08, 2.358e-07, -7.451e-08, -1.0, 0.0, -7.451e-08, -1.0, 0.0, -7.451e-08, -1.0, 0.0, -7.451e-08, -1.0, 0.0, -4.435e-09, 4.257e-08, -1.0, -2.639e-15, 4.257e-08, -1.0, -3.016e-15, 4.257e-08, -1.0, -4.435e-09, 4.257e-08, -1.0, -1.0, 0.0, 0.0, -1.0, 0.0, 0.0, -1.0, 0.0, 0.0, -1.0, 0.0, 0.0, 1.0, 2.661e-07, 0.0, 1.0, -8.454e-08, 4.121e-08, 1.0, 1.422e-07, -8.229e-08, 1.0, 2.661e-07, 0.0, 9.934e-08, 1.0, 0.0, 9.934e-08, 1.0, 0.0, 9.934e-08, 1.0, 0.0, 9.934e-08, 1.0, 0.0, -0.7071, 0.7071, 1.181e-06, -0.866, 0.5, 8.118e-07, -0.866, 0.5, 8.118e-07, -0.7071, 0.7071, 1.181e-06, 0.0, -4.257e-08, 1.0, 0.0, -4.257e-08, 1.0, 0.0, -4.257e-08, 1.0, 0.0, -4.257e-08, 1.0, 1.987e-07, 1.0, 0.0, 1.987e-07, 1.0, 0.0, 1.987e-07, 1.0, 0.0, 1.987e-07, 1.0, 0.0, 4.371e-08, -8.459e-15, -1.0, 4.371e-08, -8.459e-15, -1.0, 4.371e-08, -8.459e-15, -1.0, 4.371e-08, -8.459e-15, -1.0, -0.866, 0.5, 8.118e-07, -0.9659, 0.2588, 5.166e-07, -0.9659, 0.2588, 5.166e-07, -0.866, 0.5, 8.118e-07, -3.548e-08, 0.0, 1.0, -3.548e-08, 0.0, 1.0, -3.548e-08, 0.0, 1.0, -3.548e-08, 0.0, 1.0, -0.5, -0.866, -1.624e-06, -0.2588, -0.9659, -1.771e-06, -0.2588, -0.9659, -1.771e-06, -0.5, -0.866, -1.624e-06, 0.0, 1.0, 1.91e-07, 0.0, 1.0, 1.91e-07, 0.0, 1.0, 1.91e-07, 0.0, 1.0, 1.91e-07, 1.0, 9.002e-08, 2.358e-07, 1.0, 4.262e-07, 2.848e-07, 1.0, 5.081e-07, 1.35e-07, 1.0, 0.0, 0.0, 1.0, 0.0, 0.0, 1.0, 0.0, 0.0, 1.0, 0.0, 0.0, 1.0, 9.002e-08, 2.358e-07, 1.0, -2.6e-07, 2.121e-07, 1.0, 4.262e-07, 2.848e-07, 1.0, 6.429e-08, -1.895e-10, 1.0, -8.454e-08, 4.121e-08, 1.0, 6.091e-08, 7.359e-08, 4.371e-08, 8.459e-15, -1.0, 4.371e-08, 8.459e-15, -1.0, 4.371e-08, 8.459e-15, -1.0, 4.371e-08, 8.459e-15, -1.0, 4.435e-09, 4.257e-08, -1.0, 0.0, 4.257e-08, -1.0, 0.0, 4.257e-08, -1.0, 4.371e-08, -8.459e-15, -1.0, 4.371e-08, -8.459e-15, -1.0, 4.371e-08, -8.459e-15, -1.0, 4.371e-08, -8.459e-15, -1.0, 1.0, -1.863e-07, 0.0, 1.0, -1.863e-07, 0.0, 1.0, -1.863e-07, 0.0, 1.0, -1.863e-07, 0.0, 0.0, -1.0, 0.0, 0.0, -1.0, 0.0, 0.0, -1.0, 0.0, 0.0, -1.0, 0.0, 0.0, 8.515e-08, -1.0, 0.0, 8.515e-08, -1.0, 0.0, 8.515e-08, -1.0, 0.0, 8.515e-08, -1.0, 4.371e-08, -3.384e-15, -1.0, 4.371e-08, -3.384e-15, -1.0, 4.371e-08, -3.384e-15, -1.0, 4.371e-08, -3.384e-15, -1.0, 1.0, 4.262e-07, 2.848e-07, 1.0, 5.322e-07, 0.0, 1.0, 5.081e-07, 1.35e-07, 0.0, -4.257e-08, 1.0, 0.0, -4.257e-08, 1.0, 0.0, -4.257e-08, 1.0, 0.0, -4.257e-08, 1.0, -1.0, -1.863e-07, -9.313e-08, -1.0, -1.863e-07, -9.313e-08, -1.0, -1.863e-07, -9.313e-08, -1.0, -1.863e-07, -9.313e-08, -1.0, 0.0, -1.146e-07, -1.0, 0.0, -1.146e-07, -1.0, 0.0, -1.146e-07, -1.0, 0.0, -1.146e-07, -1.0, 2.657e-07, 4.413e-08, -1.0, 5.322e-07, 0.0, -1.0, -6.21e-09, 0.0, -1.0, 8.187e-08, -1.146e-07, -1.0, 8.187e-08, -1.146e-07, -1.0, 8.187e-08, -1.146e-07, -1.0, 8.187e-08, -1.146e-07, -1.0, 1.996e-07, -5.475e-08, -1.0, 3.379e-07, -8.702e-09, -1.0, 2.657e-07, 4.413e-08, -1.0, 0.0, 0.0, -1.0, 0.0, 0.0, -1.0, 0.0, 0.0, -1.0, 0.0, 0.0, 1.0, 2.661e-07, 0.0, 1.0, 8.87e-08, 3.229e-08, 1.0, 6.091e-08, 7.359e-08, 1.0, 2.661e-07, 0.0, 7.451e-08, 1.0, 0.0, 7.451e-08, 1.0, 0.0, 7.451e-08, 1.0, 0.0, 7.451e-08, 1.0, 0.0, -9.934e-08, -1.0, 0.0, -9.934e-08, -1.0, 0.0, -9.934e-08, -1.0, 0.0, -9.934e-08, -1.0, 0.0, 9.934e-08, 1.0, 0.0, 9.934e-08, 1.0, 0.0, 9.934e-08, 1.0, 0.0, 9.934e-08, 1.0, 0.0, -3.548e-08, -4.257e-08, 1.0, -3.548e-08, -4.257e-08, 1.0, -3.548e-08, -4.257e-08, 1.0, -3.548e-08, -4.257e-08, 1.0, 0.0, 4.399e-08, -1.0, 2.907e-08, 4.257e-08, -1.0, 8.488e-09, 4.24e-08, -1.0, 1.0, -8.187e-08, 1.146e-07, 1.0, -8.187e-08, 1.146e-07, 1.0, -8.187e-08, 1.146e-07, 1.0, -8.187e-08, 1.146e-07, 1.0, 6.429e-08, -1.895e-10, 1.0, 1.422e-07, -8.229e-08, 1.0, -8.454e-08, 4.121e-08, 1.0, 0.0, 0.0, 1.0, 0.0, 0.0, 1.0, 0.0, 0.0, 1.0, 0.0, 0.0, 0.0, 1.0, 0.0, 0.0, 1.0, 0.0, 0.0, 1.0, 0.0, 0.0, 1.0, 0.0, 1.0, -4.298e-08, 0.0, 0.9239, 0.3827, 0.0, 0.9239, 0.3827, 0.0, 1.0, -4.298e-08, 0.0, 0.0, 4.257e-08, -1.0, 0.0, 4.257e-08, -1.0, 0.0, 4.257e-08, -1.0, 0.0, 4.257e-08, -1.0, -1.987e-07, -1.0, 0.0, -1.987e-07, -1.0, 0.0, -1.987e-07, -1.0, 0.0, -1.987e-07, -1.0, 0.0, -1.0, 8.087e-08, -1.044e-07, -1.0, 6.091e-08, 0.0, -1.0, 1.288e-07, -1.239e-07, -1.0, 0.0, 0.0, -1.0, 0.0, 0.0, -1.0, 0.0, 0.0, -1.0, 0.0, 0.0, -1.0, -5.322e-08, 0.0, -1.0, -5.322e-08, 0.0, -1.0, -5.322e-08, 0.0, -1.0, -5.322e-08, 0.0, 0.0, 1.0, 0.0, 0.0, 1.0, 0.0, 0.0, 1.0, 0.0, 0.0, 1.0, 0.0, -1.0, 8.087e-08, -1.044e-07, -1.0, 1.288e-07, -1.239e-07, -1.0, 1.996e-07, -5.475e-08, -1.0, 3.275e-07, 0.0, -1.0, 3.275e-07, 0.0, -1.0, 3.275e-07, 0.0, -1.0, 3.275e-07, 0.0, 7.451e-08, 1.0, 0.0, 7.451e-08, 1.0, 0.0, 7.451e-08, 1.0, 0.0, 7.451e-08, 1.0, 0.0, 0.0, -4.257e-08, 1.0, 0.0, -4.257e-08, 1.0, 0.0, -4.257e-08, 1.0, 0.0, -4.257e-08, 1.0, -1.0, 8.087e-08, -1.044e-07, -1.0, 5.019e-07, -4.5e-08, -1.0, 3.136e-07, -1.023e-07, 4.371e-08, -8.459e-15, -1.0, 4.371e-08, -8.459e-15, -1.0, 4.371e-08, -8.459e-15, -1.0, 4.371e-08, -8.459e-15, -1.0, -1.0, 8.087e-08, -1.044e-07, -1.0, 1.422e-07, -2.809e-08, -1.0, -8.454e-08, 0.0, 0.0, -4.257e-08, 1.0, 0.0, -4.257e-08, 1.0, 0.0, -4.257e-08, 1.0, 0.0, -4.257e-08, 1.0, -1.0, 8.087e-08, -1.044e-07, -1.0, 3.136e-07, -1.023e-07, -1.0, 1.422e-07, -2.809e-08, 9.934e-08, 1.0, 0.0, 9.934e-08, 1.0, 0.0, 9.934e-08, 1.0, 0.0, 9.934e-08, 1.0, 0.0, -9.934e-08, -1.0, 0.0, -9.934e-08, -1.0, 0.0, -9.934e-08, -1.0, 0.0, -9.934e-08, -1.0, 0.0, 1.0, -2.456e-07, 0.0, 1.0, -2.456e-07, 0.0, 1.0, -2.456e-07, 0.0, 1.0, -2.456e-07, 0.0, -1.0, 7.983e-08, 0.0, -1.0, 7.983e-08, 0.0, -1.0, 7.983e-08, 0.0, -1.0, 7.983e-08, 0.0, -1.987e-07, -1.0, 0.0, -1.987e-07, -1.0, 0.0, -1.987e-07, -1.0, 0.0, -1.987e-07, -1.0, 0.0, 1.987e-07, 1.0, 0.0, 1.987e-07, 1.0, 0.0, 1.987e-07, 1.0, 0.0, 1.987e-07, 1.0, 0.0, 0.3827, 0.9239, 0.0, 0.3827, 0.9239, 0.0, 1.834e-07, 1.0, 0.0, 1.834e-07, 1.0, 0.0, -3.725e-08, -1.0, 7.761e-08, -3.725e-08, -1.0, 7.761e-08, -3.725e-08, -1.0, 7.761e-08, -3.725e-08, -1.0, 7.761e-08, -7.451e-08, -1.0, -2.507e-07, -7.451e-08, -1.0, -2.507e-07, -7.451e-08, -1.0, -2.507e-07, -7.451e-08, -1.0, -2.507e-07, -1.0, 8.087e-08, -1.044e-07, -1.0, -8.454e-08, 0.0, -1.0, 6.091e-08, 0.0, 4.371e-08, 5.196e-15, -1.0, 4.371e-08, 5.87e-15, -1.0, 4.371e-08, 0.0, -1.0, -0.7071, -0.7071, -1.328e-06, -0.5, -0.866, -1.624e-06, -0.5, -0.866, -1.624e-06, -0.7071, -0.7071, -1.328e-06, 0.9659, -0.2588, -3.69e-07, 1.0, 5.119e-07, -3.69e-08, 1.0, 2.105e-07, -3.69e-08, 0.9659, -0.2588, -3.69e-07, -0.9239, -0.3827, 0.0, -0.9239, -0.3827, 0.0, -1.0, 0.0, 0.0, -1.0, 0.0, 0.0, -1.0, 5.019e-07, -4.5e-08, -1.0, 1.064e-06, 0.0, -1.0, 3.136e-07, -1.023e-07, 4.371e-08, 5.196e-15, -1.0, 4.371e-08, 7e-15, -1.0, 4.371e-08, 7e-15, -1.0, 4.371e-08, 5.87e-15, -1.0, -2.779e-07, -4.495e-08, 1.0, -9.934e-07, -1.49e-07, 1.0, -1.85e-07, -3.145e-08, 1.0, 0.9659, 0.2588, 3.321e-07, 0.866, 0.5, 6.642e-07, 0.866, 0.5, 6.642e-07, 0.9659, 0.2588, 3.321e-07, 0.9239, 0.3827, 0.0, 0.3827, 0.9239, 0.0, 0.3827, 0.9239, 0.0, 0.9239, 0.3827, 0.0, 8.488e-09, 4.24e-08, -1.0, 2.907e-08, 4.257e-08, -1.0, 3.548e-08, 4.257e-08, -1.0, 1.0, 6.429e-08, -1.895e-10, 1.0, 6.091e-08, 7.359e-08, 1.0, 8.87e-08, 3.229e-08, 0.0, -1.0, 0.0, 0.0, -1.0, 0.0, 0.0, -1.0, 0.0, 0.0, -1.0, 0.0, -0.2588, -0.9659, -1.771e-06, 2.344e-07, -1.0, -1.771e-06, 2.296e-07, -1.0, -1.771e-06, -0.2588, -0.9659, -1.771e-06, 1.0, 0.0, 0.0, 1.0, -2.6e-07, 2.121e-07, 1.0, -7.401e-08, 3.238e-08, 1.0, 0.0, 0.0, 0.0, 1.0, -8.515e-09, 0.0, 1.0, -8.515e-09, 0.0, 1.0, -8.515e-09, 0.0, 1.0, -8.515e-09, 4.967e-08, 1.0, -3.104e-07, 4.967e-08, 1.0, -3.104e-07, 4.967e-08, 1.0, -3.104e-07, 4.967e-08, 1.0, -3.104e-07, -1.0, 5.322e-07, 0.0, -1.0, 3.379e-07, -8.702e-09, -1.0, 1.774e-07, -1.884e-07, -1.0, 5.322e-07, 0.0, 0.0, 8.515e-08, -1.0, 0.0, 8.515e-08, -1.0, 0.0, 8.515e-08, -1.0, 0.0, 8.515e-08, -1.0, 9.934e-08, 1.0, 0.0, 9.934e-08, 1.0, 0.0, 9.934e-08, 1.0, 0.0, 9.934e-08, 1.0, 0.0, -1.834e-07, -1.0, 0.0, -0.3827, -0.9239, 0.0, -0.3827, -0.9239, 0.0, -1.834e-07, -1.0, 0.0, 1.0, -3.193e-07, 0.0, 1.0, -3.193e-07, 0.0, 1.0, -3.193e-07, 0.0, 1.0, -3.193e-07, 0.0, -1.987e-07, -1.0, 0.0, -1.987e-07, -1.0, 0.0, -1.987e-07, -1.0, 0.0, -1.987e-07, -1.0, 0.0, 0.0, -1.0, 0.0, 0.0, -1.0, 0.0, 0.0, -1.0, 0.0, 0.0, -1.0, 0.0, 7.526e-09, 4.193e-08, -1.0, 1.044e-08, 4.549e-08, -1.0, 8.488e-09, 4.24e-08, -1.0, 7.526e-09, 4.193e-08, -1.0, 5.289e-09, 4.257e-08, -1.0, -3.016e-15, 4.257e-08, -1.0, -2.639e-15, 4.257e-08, -1.0, 4.435e-09, 4.257e-08, -1.0, -2.779e-07, -4.495e-08, 1.0, -1.85e-07, -3.145e-08, 1.0, -2.936e-08, -8.809e-09, 1.0, -2.936e-08, -8.809e-09, 1.0, -2.639e-15, 4.257e-08, -1.0, -4.435e-09, 4.257e-08, -1.0, 0.0, 4.257e-08, -1.0, 0.0, 4.257e-08, -1.0, 0.0, 4.257e-08, -1.0, 7.526e-09, 4.193e-08, -1.0, 7.526e-09, 4.193e-08, -1.0, 0.0, 4.257e-08, -1.0, 0.0, 4.257e-08, -1.0, 0.0, 4.257e-08, -1.0, 7.526e-09, 4.193e-08, -1.0, 0.0, 4.257e-08, -1.0, 1.0, 6.429e-08, -1.895e-10, 1.0, 8.87e-08, 3.229e-08, 1.0, 9.002e-08, 2.358e-07, 1.0, -3.193e-07, 1.863e-07, 1.0, -3.193e-07, 1.863e-07, 1.0, -3.193e-07, 1.863e-07, 1.0, -3.193e-07, 1.863e-07, 4.371e-08, 1.015e-14, -1.0, 4.371e-08, 1.015e-14, -1.0, 4.371e-08, 1.015e-14, -1.0, 4.371e-08, 1.015e-14, -1.0, 1.0, -5.322e-08, 0.0, 1.0, -5.322e-08, 0.0, 1.0, -5.322e-08, 0.0, 1.0, -5.322e-08, 0.0, 0.0, 4.257e-08, -1.0, 0.0, 4.257e-08, -1.0, 0.0, 4.399e-08, -1.0, 0.0, 4.257e-08, -1.0, 0.0, 4.257e-08, -1.0, 0.0, 4.257e-08, -1.0, 7.526e-09, 4.193e-08, -1.0, 1.0, 0.0, 5.731e-08, 1.0, 0.0, 5.731e-08, 1.0, 0.0, 5.731e-08, 1.0, 0.0, 5.731e-08, 1.0, 6.429e-08, -1.895e-10, 1.0, 5.019e-07, 0.0, 1.0, 3.136e-07, 0.0, 0.0, 4.257e-08, -1.0, 0.0, 4.257e-08, -1.0, 0.0, 4.257e-08, -1.0, 0.0, 4.257e-08, -1.0, 1.0, 5.119e-07, -3.69e-08, 0.9659, 0.2588, 3.321e-07, 0.9659, 0.2588, 3.321e-07, 1.0, 2.105e-07, -3.69e-08, -1.0, 2.661e-07, 0.0, -1.0, -8.454e-08, 0.0, -1.0, 1.422e-07, -2.809e-08, -1.0, 2.661e-07, 0.0, -9.934e-08, -1.0, 0.0, -9.934e-08, -1.0, 0.0, -9.934e-08, -1.0, 0.0, -9.934e-08, -1.0, 0.0, -4.435e-09, 4.257e-08, -1.0, -3.016e-15, 4.257e-08, -1.0, 0.0, 4.257e-08, -1.0, 0.0, 4.257e-08, -1.0, -1.0, 1.288e-07, -1.239e-07, -1.0, 1.774e-07, -1.884e-07, -1.0, 1.996e-07, -5.475e-08, 1.0, 6.429e-08, -1.895e-10, 1.0, 3.136e-07, 0.0, 1.0, 1.422e-07, -8.229e-08, 0.0, 4.257e-08, -1.0, 2.907e-08, 4.257e-08, -1.0, 0.0, 4.399e-08, -1.0, 0.866, -0.5, -6.642e-07, 0.9659, -0.2588, -3.69e-07, 0.9659, -0.2588, -3.69e-07, 0.866, -0.5, -6.642e-07, 1.0, 5.019e-07, 0.0, 1.0, 1.064e-06, 0.0, 1.0, 3.136e-07, 0.0, 0.0, -1.0, 0.0, 0.0, -1.0, 0.0, 0.0, -1.0, 0.0, 0.0, -1.0, 0.0, -0.5, 0.866, 1.328e-06, -0.7071, 0.7071, 1.181e-06, -0.7071, 0.7071, 1.181e-06, -0.5, 0.866, 1.328e-06, -4.967e-08, -1.0, 1.91e-07, -4.967e-08, -1.0, 1.91e-07, -4.967e-08, -1.0, 1.91e-07, -4.967e-08, -1.0, 1.91e-07, 0.0, 4.257e-08, -1.0, 0.0, 4.257e-08, -1.0, 0.0, 4.257e-08, -1.0, 0.0, 4.257e-08, -1.0, 2.344e-07, -1.0, -1.771e-06, 0.2588, -0.9659, -1.771e-06, 0.2588, -0.9659, -1.771e-06, 2.296e-07, -1.0, -1.771e-06, 0.866, 0.5, 6.642e-07, 0.7071, 0.7071, 1.181e-06, 0.7071, 0.7071, 1.181e-06, 0.866, 0.5, 6.642e-07, -1.0, 1.774e-07, -1.884e-07, -1.0, 3.379e-07, -8.702e-09, -1.0, 1.996e-07, -5.475e-08, 0.7071, 0.7071, 1.181e-06, 0.5, 0.866, 1.328e-06, 0.5, 0.866, 1.328e-06, 0.7071, 0.7071, 1.181e-06, -1.0, 2.661e-07, 0.0, -1.0, 1.288e-07, -1.239e-07, -1.0, 6.091e-08, 0.0, -1.0, 2.661e-07, 0.0, 3.725e-08, 1.0, -6.686e-08, 3.725e-08, 1.0, -6.686e-08, 3.725e-08, 1.0, -6.686e-08, 3.725e-08, 1.0, -6.686e-08, -1.0, 1.996e-07, -5.475e-08, -1.0, 2.657e-07, 4.413e-08, -1.0, -6.21e-09, 0.0, -1.0, 1.483e-07, 7.38e-08, -0.9659, -0.2588, -2.952e-07, -0.9659, -0.2588, -2.952e-07, -1.0, -1.483e-07, 7.38e-08, 8.692e-08, 1.0, 9.552e-08, 8.692e-08, 1.0, 9.552e-08, 8.692e-08, 1.0, 9.552e-08, 8.692e-08, 1.0, 9.552e-08, 0.0, 4.399e-08, -1.0, 8.488e-09, 4.24e-08, -1.0, 1.044e-08, 4.549e-08, -1.0, -0.2588, 0.9659, 1.181e-06, -0.5, 0.866, 1.328e-06, -0.5, 0.866, 1.328e-06, -0.2588, 0.9659, 1.181e-06, -8.692e-08, -1.0, -1.552e-07, -8.692e-08, -1.0, -1.552e-07, -8.692e-08, -1.0, -1.552e-07, -8.692e-08, -1.0, -1.552e-07, 1.163e-08, 4.257e-08, -1.0, 4.435e-09, 4.257e-08, -1.0, 0.0, 4.257e-08, -1.0, 1.163e-08, 4.257e-08, -1.0, 1.419e-08, 4.257e-08, -1.0, 5.289e-09, 4.257e-08, -1.0, 0.0, 4.257e-08, -1.0, 0.0, 4.257e-08, -1.0, 0.0, 4.257e-08, -1.0, 0.0, 4.257e-08, -1.0, 0.5, 0.866, 1.328e-06, 0.2588, 0.9659, 1.181e-06, 0.2588, 0.9659, 1.181e-06, 0.5, 0.866, 1.328e-06, 1.0, -3.275e-07, 0.0, 1.0, -3.275e-07, 0.0, 1.0, -3.275e-07, 0.0, 1.0, -3.275e-07, 0.0, 0.7071, -0.7071, -1.181e-06, 0.866, -0.5, -6.642e-07, 0.866, -0.5, -6.642e-07, 0.7071, -0.7071, -1.181e-06, -0.866, -0.5, -8.118e-07, -0.7071, -0.7071, -1.328e-06, -0.7071, -0.7071, -1.328e-06, -0.866, -0.5, -8.118e-07, 0.2588, 0.9659, 1.181e-06, 7.655e-08, 1.0, 1.181e-06, 7.655e-08, 1.0, 1.181e-06, 0.2588, 0.9659, 1.181e-06, 0.0, 8.515e-08, -1.0, 0.0, 8.515e-08, -1.0, 0.0, 8.515e-08, -1.0, 0.0, 8.515e-08, -1.0, 1.163e-08, 4.257e-08, -1.0, 5.289e-09, 4.257e-08, -1.0, 4.435e-09, 4.257e-08, -1.0, -0.9659, -0.2588, -2.952e-07, -0.866, -0.5, -8.118e-07, -0.866, -0.5, -8.118e-07, -0.9659, -0.2588, -2.952e-07, 7.655e-08, 1.0, 1.181e-06, -0.2588, 0.9659, 1.181e-06, -0.2588, 0.9659, 1.181e-06, 7.655e-08, 1.0, 1.181e-06, 0.0, 4.257e-08, -1.0, -4.435e-09, 4.257e-08, -1.0, -4.435e-09, 4.257e-08, -1.0, 0.0, 4.257e-08, -1.0, 0.0, 0.0, 1.0, 0.0, 0.0, 1.0, 0.0, 0.0, 1.0, 0.0, 0.0, 1.0, 0.0, 0.0, 1.0, 0.0, 0.0, 1.0, 0.0, 0.0, 1.0, 0.0, 0.0, 1.0, 0.0, 0.0, 1.0, 0.0, 0.0, 1.0, 0.0, 0.0, 1.0, 0.0, 0.0, 1.0, 0.0, 0.0, 1.0, 0.0, 0.0, 1.0, 0.0, 0.0, 1.0, 0.0, 0.0, 1.0, 0.0, 0.0, 1.0, 0.0, 0.0, 1.0, 0.0, 0.0, 1.0, 0.0, 0.0, 1.0, 0.0, 0.0, 1.0, 0.0, 0.0, 1.0, 0.0, 0.0, 1.0, 0.0, 0.0, 1.0, 0.0, -4.257e-08, 1.0, 0.0, -4.257e-08, 1.0, 0.0, -4.257e-08, 1.0, 0.0, -4.257e-08, 1.0, 2.838e-09, 8.515e-08, -1.0, 2.838e-09, 8.515e-08, -1.0, 2.838e-09, 8.515e-08, -1.0, 2.838e-09, 8.515e-08, -1.0, 3.548e-08, 8.515e-08, -1.0, 3.548e-08, 8.515e-08, -1.0, 3.548e-08, 8.515e-08, -1.0, 3.548e-08, 8.515e-08, -1.0, 1.561e-08, 8.515e-08, -1.0, 1.561e-08, 8.515e-08, -1.0, 1.561e-08, 8.515e-08, -1.0, 1.561e-08, 8.515e-08, -1.0, -2.329e-08, 8.871e-08, -1.0, -2.329e-08, 8.871e-08, -1.0, -2.329e-08, 8.871e-08, -1.0, -2.329e-08, 8.871e-08, -1.0, -2.329e-08, 8.871e-08, -1.0, 1.614e-07, 0.0, -1.0, 1.614e-07, 0.0, -1.0, 1.614e-07, 0.0, -1.0, 1.614e-07, 0.0, -1.0, 1.614e-07, 0.0, -1.0, 1.614e-07, 0.0, -1.0, 1.614e-07, 0.0, -1.0, 1.614e-07, 0.0, -1.0, 1.614e-07, 0.0, -1.0, 1.614e-07, 0.0, -1.0, 1.614e-07, 0.0, -1.0, 1.614e-07, 0.0, -1.0, 1.614e-07, 0.0, -1.0, 1.614e-07, 0.0, -1.0, 1.614e-07, 0.0, -1.0, 1.614e-07, 0.0, -1.0, 1.614e-07, 0.0, -1.0, 1.614e-07, 0.0, -1.0, 1.614e-07, 0.0, -1.0, 1.614e-07, 0.0, -1.0, 1.614e-07, 0.0, -1.0, 1.614e-07, 0.0, -1.0, 1.614e-07, 0.0, -1.0, 1.614e-07, 0.0, -1.0])] * 3)])

# ---- objects
ob_shape_9_indexedfaceset = bpy.data.objects.new('SHAPE_9_IndexedFaceSet', me_shape_9_indexedfaceset_014)

# ---- transforms, parenting, visibility, modifiers, constraints
ob_shape_9_indexedfaceset.location = (0.0, 0.0, 0.0)
_m = ob_shape_9_indexedfaceset.modifiers.new('Bevel', 'BEVEL')
_m.width = 0.001
_m.width_pct = 0.001
_m.segments = 4

# ---- collection membership
col_collection.objects.link(ob_shape_9_indexedfaceset)

# ---- scene / render settings (as saved in the file)
scene.frame_start = 1; scene.frame_end = 250; scene.frame_set(1)
scene.render.engine = 'BLENDER_EEVEE_NEXT'
scene.cycles.sampling_pattern = 'TABULATED_SOBOL'
scene.cycles.use_light_tree = False
scene.eevee.ray_tracing_options.trace_max_roughness = 0.0
scene.view_settings.view_transform = 'Filmic'
bpy.context.view_layer.update()

# ---- added for rendering (the .blend has no active camera and no usable light): camera, sun
cam_auto = bpy.data.cameras.new('AutoCamera')
cam_auto.lens = 50.0
cam_auto.sensor_width = 36.0
cam_auto.clip_end = 1000.0
ob_auto_camera = bpy.data.objects.new('AutoCamera', cam_auto)
scene.collection.objects.link(ob_auto_camera)
ob_auto_camera.location = (1.63533, -1.96239, 1.51076)
ob_auto_camera.rotation_euler = (1.09748, -7.21219e-08, 0.694738)
scene.camera = ob_auto_camera
light_auto_sun = bpy.data.lights.new('AutoSun', 'SUN')
light_auto_sun.energy = 3.0
light_auto_sun.angle = 0.0523599
ob_auto_sun = bpy.data.objects.new('AutoSun', light_auto_sun)
scene.collection.objects.link(ob_auto_sun)
ob_auto_sun.rotation_euler = (0.872665, 0.174533, 0.523599)
bpy.context.view_layer.update()
